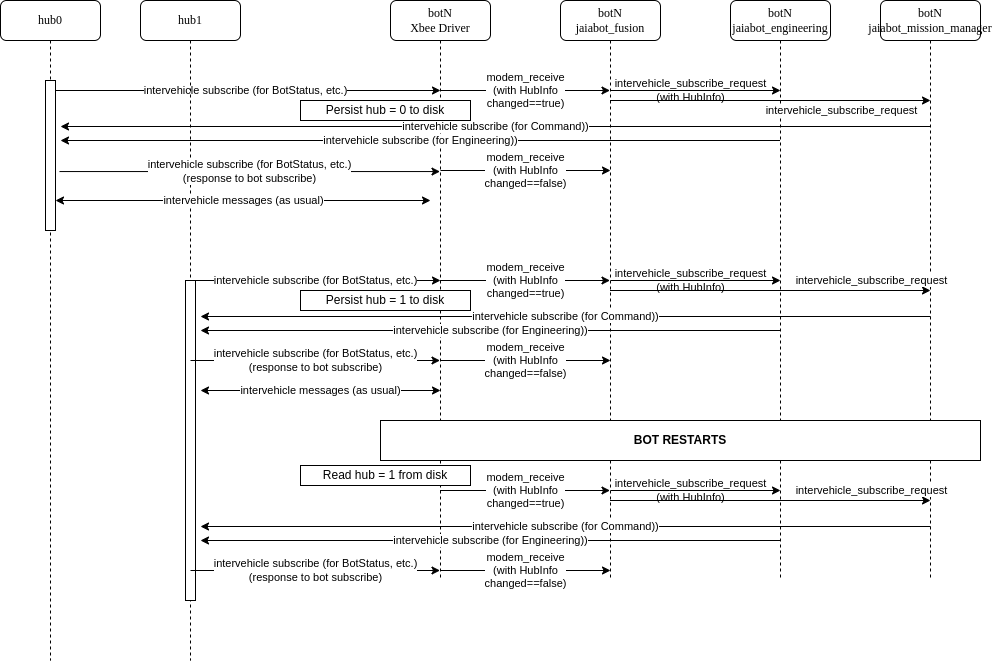

The diagram above was exported from draw.io. Its source (the exported page's mxGraphModel, read from the mxfile embedded in the PNG):
<mxGraphModel dx="1370" dy="998" grid="1" gridSize="10" guides="1" tooltips="1" connect="1" arrows="1" fold="1" page="1" pageScale="1" pageWidth="1100" pageHeight="850" background="none" math="0" shadow="0">
  <root>
    <mxCell id="0" />
    <mxCell id="1" parent="0" />
    <mxCell id="7baba1c4bc27f4b0-2" value="botN&lt;br&gt;Xbee Driver" style="shape=umlLifeline;perimeter=lifelinePerimeter;whiteSpace=wrap;html=1;container=1;collapsible=0;recursiveResize=0;outlineConnect=0;rounded=1;shadow=0;comic=0;labelBackgroundColor=none;strokeWidth=1;fontFamily=Verdana;fontSize=12;align=center;" parent="1" vertex="1">
      <mxGeometry x="490" y="80" width="100" height="580" as="geometry" />
    </mxCell>
    <mxCell id="wqOQ9olkCituL28aA8lO-6" value="&lt;span style=&quot;color: rgb(0, 0, 0); font-family: Helvetica; font-size: 11px; font-style: normal; font-variant-ligatures: normal; font-variant-caps: normal; font-weight: 400; letter-spacing: normal; orphans: 2; text-align: center; text-indent: 0px; text-transform: none; widows: 2; word-spacing: 0px; -webkit-text-stroke-width: 0px; background-color: rgb(255, 255, 255); text-decoration-thickness: initial; text-decoration-style: initial; text-decoration-color: initial; float: none; display: inline !important;&quot;&gt;intervehicle subscribe (for BotStatus, etc.)&lt;/span&gt;" style="endArrow=classic;html=1;rounded=0;" parent="7baba1c4bc27f4b0-2" edge="1">
      <mxGeometry width="50" height="50" relative="1" as="geometry">
        <mxPoint x="-340.5" y="90" as="sourcePoint" />
        <mxPoint x="50" y="90" as="targetPoint" />
      </mxGeometry>
    </mxCell>
    <mxCell id="7baba1c4bc27f4b0-8" value="hub0" style="shape=umlLifeline;perimeter=lifelinePerimeter;whiteSpace=wrap;html=1;container=1;collapsible=0;recursiveResize=0;outlineConnect=0;rounded=1;shadow=0;comic=0;labelBackgroundColor=none;strokeWidth=1;fontFamily=Verdana;fontSize=12;align=center;" parent="1" vertex="1">
      <mxGeometry x="100" y="80" width="100" height="660" as="geometry" />
    </mxCell>
    <mxCell id="wqOQ9olkCituL28aA8lO-2" value="" style="html=1;points=[];perimeter=orthogonalPerimeter;" parent="7baba1c4bc27f4b0-8" vertex="1">
      <mxGeometry x="45" y="80" width="10" height="150" as="geometry" />
    </mxCell>
    <mxCell id="wqOQ9olkCituL28aA8lO-1" value="hub1" style="shape=umlLifeline;perimeter=lifelinePerimeter;whiteSpace=wrap;html=1;container=1;collapsible=0;recursiveResize=0;outlineConnect=0;rounded=1;shadow=0;comic=0;labelBackgroundColor=none;strokeWidth=1;fontFamily=Verdana;fontSize=12;align=center;" parent="1" vertex="1">
      <mxGeometry x="240" y="80" width="100" height="660" as="geometry" />
    </mxCell>
    <mxCell id="wqOQ9olkCituL28aA8lO-18" value="&lt;span style=&quot;color: rgb(0, 0, 0); font-family: Helvetica; font-size: 11px; font-style: normal; font-variant-ligatures: normal; font-variant-caps: normal; font-weight: 400; letter-spacing: normal; orphans: 2; text-align: center; text-indent: 0px; text-transform: none; widows: 2; word-spacing: 0px; -webkit-text-stroke-width: 0px; background-color: rgb(255, 255, 255); text-decoration-thickness: initial; text-decoration-style: initial; text-decoration-color: initial; float: none; display: inline !important;&quot;&gt;intervehicle messages (as usual)&lt;/span&gt;" style="endArrow=classic;html=1;rounded=0;startArrow=classic;startFill=1;endFill=1;" parent="wqOQ9olkCituL28aA8lO-1" edge="1">
      <mxGeometry width="50" height="50" relative="1" as="geometry">
        <mxPoint x="-85" y="200" as="sourcePoint" />
        <mxPoint x="290" y="200" as="targetPoint" />
      </mxGeometry>
    </mxCell>
    <mxCell id="wqOQ9olkCituL28aA8lO-19" value="" style="html=1;points=[];perimeter=orthogonalPerimeter;" parent="wqOQ9olkCituL28aA8lO-1" vertex="1">
      <mxGeometry x="45" y="280" width="10" height="320" as="geometry" />
    </mxCell>
    <mxCell id="wqOQ9olkCituL28aA8lO-7" value="&lt;span style=&quot;color: rgb(0, 0, 0); font-family: Helvetica; font-size: 11px; font-style: normal; font-variant-ligatures: normal; font-variant-caps: normal; font-weight: 400; letter-spacing: normal; orphans: 2; text-align: center; text-indent: 0px; text-transform: none; widows: 2; word-spacing: 0px; -webkit-text-stroke-width: 0px; background-color: rgb(255, 255, 255); text-decoration-thickness: initial; text-decoration-style: initial; text-decoration-color: initial; float: none; display: inline !important;&quot;&gt;intervehicle subscribe (for Engineering))&lt;/span&gt;" style="endArrow=none;html=1;rounded=0;startArrow=classic;startFill=1;endFill=0;" parent="1" edge="1">
      <mxGeometry width="50" height="50" relative="1" as="geometry">
        <mxPoint x="160" y="220" as="sourcePoint" />
        <mxPoint x="879.5" y="220" as="targetPoint" />
      </mxGeometry>
    </mxCell>
    <mxCell id="wqOQ9olkCituL28aA8lO-9" value="botN&lt;br&gt;jaiabot_fusion" style="shape=umlLifeline;perimeter=lifelinePerimeter;whiteSpace=wrap;html=1;container=1;collapsible=0;recursiveResize=0;outlineConnect=0;rounded=1;shadow=0;comic=0;labelBackgroundColor=none;strokeWidth=1;fontFamily=Verdana;fontSize=12;align=center;" parent="1" vertex="1">
      <mxGeometry x="660" y="80" width="100" height="580" as="geometry" />
    </mxCell>
    <mxCell id="oO3c3gV3QzaSwXI_WhKD-3" value="modem_receive&lt;br&gt;(with HubInfo&lt;br&gt;changed==false)" style="endArrow=classic;html=1;rounded=0;" edge="1" parent="wqOQ9olkCituL28aA8lO-9">
      <mxGeometry width="50" height="50" relative="1" as="geometry">
        <mxPoint x="-120" y="170" as="sourcePoint" />
        <mxPoint x="50" y="170" as="targetPoint" />
      </mxGeometry>
    </mxCell>
    <mxCell id="wqOQ9olkCituL28aA8lO-11" value="botN&lt;br&gt;jaiabot_engineering" style="shape=umlLifeline;perimeter=lifelinePerimeter;whiteSpace=wrap;html=1;container=1;collapsible=0;recursiveResize=0;outlineConnect=0;rounded=1;shadow=0;comic=0;labelBackgroundColor=none;strokeWidth=1;fontFamily=Verdana;fontSize=12;align=center;" parent="1" vertex="1">
      <mxGeometry x="830" y="80" width="100" height="580" as="geometry" />
    </mxCell>
    <mxCell id="wqOQ9olkCituL28aA8lO-14" value="intervehicle_subscribe_request&lt;br&gt;(with HubInfo)" style="endArrow=classic;html=1;rounded=0;labelBackgroundColor=none;" parent="wqOQ9olkCituL28aA8lO-11" edge="1">
      <mxGeometry x="-0.0588" width="50" height="50" relative="1" as="geometry">
        <mxPoint x="-120" y="90" as="sourcePoint" />
        <mxPoint x="50" y="90" as="targetPoint" />
        <mxPoint as="offset" />
      </mxGeometry>
    </mxCell>
    <mxCell id="wqOQ9olkCituL28aA8lO-13" value="modem_receive&lt;br&gt;(with HubInfo&lt;br&gt;changed==true)" style="endArrow=classic;html=1;rounded=0;" parent="1" edge="1">
      <mxGeometry width="50" height="50" relative="1" as="geometry">
        <mxPoint x="539.5" y="170" as="sourcePoint" />
        <mxPoint x="709.5" y="170" as="targetPoint" />
      </mxGeometry>
    </mxCell>
    <mxCell id="wqOQ9olkCituL28aA8lO-15" value="botN&lt;br&gt;jaiabot_mission_manager" style="shape=umlLifeline;perimeter=lifelinePerimeter;whiteSpace=wrap;html=1;container=1;collapsible=0;recursiveResize=0;outlineConnect=0;rounded=1;shadow=0;comic=0;labelBackgroundColor=none;strokeWidth=1;fontFamily=Verdana;fontSize=12;align=center;" parent="1" vertex="1">
      <mxGeometry x="980" y="80" width="100" height="580" as="geometry" />
    </mxCell>
    <mxCell id="wqOQ9olkCituL28aA8lO-16" value="intervehicle_subscribe_request" style="endArrow=classic;html=1;rounded=0;" parent="wqOQ9olkCituL28aA8lO-15" source="wqOQ9olkCituL28aA8lO-9" edge="1">
      <mxGeometry x="0.4384" y="-10" width="50" height="50" relative="1" as="geometry">
        <mxPoint x="-100" y="100" as="sourcePoint" />
        <mxPoint x="50" y="100" as="targetPoint" />
        <mxPoint as="offset" />
      </mxGeometry>
    </mxCell>
    <mxCell id="wqOQ9olkCituL28aA8lO-17" value="&lt;span style=&quot;color: rgb(0, 0, 0); font-family: Helvetica; font-size: 11px; font-style: normal; font-variant-ligatures: normal; font-variant-caps: normal; font-weight: 400; letter-spacing: normal; orphans: 2; text-align: center; text-indent: 0px; text-transform: none; widows: 2; word-spacing: 0px; -webkit-text-stroke-width: 0px; background-color: rgb(255, 255, 255); text-decoration-thickness: initial; text-decoration-style: initial; text-decoration-color: initial; float: none; display: inline !important;&quot;&gt;intervehicle subscribe (for Command))&lt;/span&gt;" style="endArrow=none;html=1;rounded=0;startArrow=classic;startFill=1;endFill=0;" parent="1" edge="1">
      <mxGeometry width="50" height="50" relative="1" as="geometry">
        <mxPoint x="160" y="206" as="sourcePoint" />
        <mxPoint x="1030" y="206" as="targetPoint" />
      </mxGeometry>
    </mxCell>
    <mxCell id="wqOQ9olkCituL28aA8lO-20" value="&lt;span style=&quot;color: rgb(0, 0, 0); font-family: Helvetica; font-size: 11px; font-style: normal; font-variant-ligatures: normal; font-variant-caps: normal; font-weight: 400; letter-spacing: normal; orphans: 2; text-align: center; text-indent: 0px; text-transform: none; widows: 2; word-spacing: 0px; -webkit-text-stroke-width: 0px; background-color: rgb(255, 255, 255); text-decoration-thickness: initial; text-decoration-style: initial; text-decoration-color: initial; float: none; display: inline !important;&quot;&gt;intervehicle subscribe (for Engineering))&lt;/span&gt;" style="endArrow=none;html=1;rounded=0;startArrow=classic;startFill=1;endFill=0;" parent="1" edge="1">
      <mxGeometry width="50" height="50" relative="1" as="geometry">
        <mxPoint x="300" y="410" as="sourcePoint" />
        <mxPoint x="879.5" y="410" as="targetPoint" />
      </mxGeometry>
    </mxCell>
    <mxCell id="wqOQ9olkCituL28aA8lO-21" value="modem_receive&lt;br&gt;(with HubInfo&lt;br&gt;changed==true)" style="endArrow=classic;html=1;rounded=0;" parent="1" edge="1">
      <mxGeometry width="50" height="50" relative="1" as="geometry">
        <mxPoint x="539.5" y="360" as="sourcePoint" />
        <mxPoint x="709.5" y="360" as="targetPoint" />
      </mxGeometry>
    </mxCell>
    <mxCell id="wqOQ9olkCituL28aA8lO-22" value="intervehicle_subscribe_request" style="endArrow=classic;html=1;rounded=0;" parent="1" edge="1">
      <mxGeometry x="0.6256" y="10" width="50" height="50" relative="1" as="geometry">
        <mxPoint x="709.5" y="370" as="sourcePoint" />
        <mxPoint x="1030" y="370" as="targetPoint" />
        <mxPoint as="offset" />
      </mxGeometry>
    </mxCell>
    <mxCell id="wqOQ9olkCituL28aA8lO-23" value="&lt;span style=&quot;color: rgb(0, 0, 0); font-family: Helvetica; font-size: 11px; font-style: normal; font-variant-ligatures: normal; font-variant-caps: normal; font-weight: 400; letter-spacing: normal; orphans: 2; text-align: center; text-indent: 0px; text-transform: none; widows: 2; word-spacing: 0px; -webkit-text-stroke-width: 0px; background-color: rgb(255, 255, 255); text-decoration-thickness: initial; text-decoration-style: initial; text-decoration-color: initial; float: none; display: inline !important;&quot;&gt;intervehicle subscribe (for Command))&lt;/span&gt;" style="endArrow=none;html=1;rounded=0;startArrow=classic;startFill=1;endFill=0;" parent="1" edge="1">
      <mxGeometry width="50" height="50" relative="1" as="geometry">
        <mxPoint x="300" y="396" as="sourcePoint" />
        <mxPoint x="1030" y="396" as="targetPoint" />
      </mxGeometry>
    </mxCell>
    <mxCell id="wqOQ9olkCituL28aA8lO-24" value="intervehicle_subscribe_request&lt;br&gt;(with HubInfo)" style="endArrow=classic;html=1;rounded=0;labelBackgroundColor=none;" parent="1" edge="1">
      <mxGeometry x="-0.0588" width="50" height="50" relative="1" as="geometry">
        <mxPoint x="710" y="360" as="sourcePoint" />
        <mxPoint x="880" y="360" as="targetPoint" />
        <mxPoint as="offset" />
      </mxGeometry>
    </mxCell>
    <mxCell id="wqOQ9olkCituL28aA8lO-25" value="&lt;span style=&quot;color: rgb(0, 0, 0); font-family: Helvetica; font-size: 11px; font-style: normal; font-variant-ligatures: normal; font-variant-caps: normal; font-weight: 400; letter-spacing: normal; orphans: 2; text-align: center; text-indent: 0px; text-transform: none; widows: 2; word-spacing: 0px; -webkit-text-stroke-width: 0px; background-color: rgb(255, 255, 255); text-decoration-thickness: initial; text-decoration-style: initial; text-decoration-color: initial; float: none; display: inline !important;&quot;&gt;intervehicle subscribe (for BotStatus, etc.)&lt;/span&gt;" style="endArrow=classic;html=1;rounded=0;" parent="1" source="wqOQ9olkCituL28aA8lO-1" edge="1">
      <mxGeometry width="50" height="50" relative="1" as="geometry">
        <mxPoint x="149.5" y="360" as="sourcePoint" />
        <mxPoint x="540" y="360" as="targetPoint" />
      </mxGeometry>
    </mxCell>
    <mxCell id="wqOQ9olkCituL28aA8lO-26" value="&lt;span style=&quot;color: rgb(0, 0, 0); font-family: Helvetica; font-size: 11px; font-style: normal; font-variant-ligatures: normal; font-variant-caps: normal; font-weight: 400; letter-spacing: normal; orphans: 2; text-align: center; text-indent: 0px; text-transform: none; widows: 2; word-spacing: 0px; -webkit-text-stroke-width: 0px; background-color: rgb(255, 255, 255); text-decoration-thickness: initial; text-decoration-style: initial; text-decoration-color: initial; float: none; display: inline !important;&quot;&gt;intervehicle messages (as usual)&lt;/span&gt;" style="endArrow=classic;html=1;rounded=0;startArrow=classic;startFill=1;endFill=1;" parent="1" edge="1">
      <mxGeometry width="50" height="50" relative="1" as="geometry">
        <mxPoint x="300" y="470" as="sourcePoint" />
        <mxPoint x="540" y="470" as="targetPoint" />
      </mxGeometry>
    </mxCell>
    <mxCell id="oO3c3gV3QzaSwXI_WhKD-1" value="&lt;span style=&quot;color: rgb(0, 0, 0); font-family: Helvetica; font-size: 11px; font-style: normal; font-variant-ligatures: normal; font-variant-caps: normal; font-weight: 400; letter-spacing: normal; orphans: 2; text-align: center; text-indent: 0px; text-transform: none; widows: 2; word-spacing: 0px; -webkit-text-stroke-width: 0px; background-color: rgb(255, 255, 255); text-decoration-thickness: initial; text-decoration-style: initial; text-decoration-color: initial; float: none; display: inline !important;&quot;&gt;intervehicle subscribe (for BotStatus, etc.)&lt;br&gt;(response to bot subscribe)&lt;br&gt;&lt;/span&gt;" style="endArrow=classic;html=1;rounded=0;exitX=1.4;exitY=0.607;exitDx=0;exitDy=0;exitPerimeter=0;" edge="1" parent="1" source="wqOQ9olkCituL28aA8lO-2" target="7baba1c4bc27f4b0-2">
      <mxGeometry width="50" height="50" relative="1" as="geometry">
        <mxPoint x="150" y="250" as="sourcePoint" />
        <mxPoint x="540" y="250" as="targetPoint" />
      </mxGeometry>
    </mxCell>
    <mxCell id="oO3c3gV3QzaSwXI_WhKD-2" value="&lt;span style=&quot;color: rgb(0, 0, 0); font-family: Helvetica; font-size: 11px; font-style: normal; font-variant-ligatures: normal; font-variant-caps: normal; font-weight: 400; letter-spacing: normal; orphans: 2; text-align: center; text-indent: 0px; text-transform: none; widows: 2; word-spacing: 0px; -webkit-text-stroke-width: 0px; background-color: rgb(255, 255, 255); text-decoration-thickness: initial; text-decoration-style: initial; text-decoration-color: initial; float: none; display: inline !important;&quot;&gt;intervehicle subscribe (for BotStatus, etc.)&lt;br&gt;(response to bot subscribe)&lt;br&gt;&lt;/span&gt;" style="endArrow=classic;html=1;rounded=0;exitX=1.4;exitY=0.607;exitDx=0;exitDy=0;exitPerimeter=0;" edge="1" parent="1">
      <mxGeometry width="50" height="50" relative="1" as="geometry">
        <mxPoint x="290" y="439.99999999999994" as="sourcePoint" />
        <mxPoint x="539.5" y="440" as="targetPoint" />
      </mxGeometry>
    </mxCell>
    <mxCell id="oO3c3gV3QzaSwXI_WhKD-4" value="modem_receive&lt;br&gt;(with HubInfo&lt;br&gt;changed==false)" style="endArrow=classic;html=1;rounded=0;" edge="1" parent="1">
      <mxGeometry width="50" height="50" relative="1" as="geometry">
        <mxPoint x="540" y="440" as="sourcePoint" />
        <mxPoint x="710" y="440" as="targetPoint" />
      </mxGeometry>
    </mxCell>
    <mxCell id="oO3c3gV3QzaSwXI_WhKD-8" value="&lt;b&gt;BOT RESTARTS&lt;/b&gt;" style="rounded=0;whiteSpace=wrap;html=1;" vertex="1" parent="1">
      <mxGeometry x="480" y="500" width="600" height="40" as="geometry" />
    </mxCell>
    <mxCell id="oO3c3gV3QzaSwXI_WhKD-9" value="&lt;span style=&quot;color: rgb(0, 0, 0); font-family: Helvetica; font-size: 11px; font-style: normal; font-variant-ligatures: normal; font-variant-caps: normal; font-weight: 400; letter-spacing: normal; orphans: 2; text-align: center; text-indent: 0px; text-transform: none; widows: 2; word-spacing: 0px; -webkit-text-stroke-width: 0px; background-color: rgb(255, 255, 255); text-decoration-thickness: initial; text-decoration-style: initial; text-decoration-color: initial; float: none; display: inline !important;&quot;&gt;intervehicle subscribe (for Engineering))&lt;/span&gt;" style="endArrow=none;html=1;rounded=0;startArrow=classic;startFill=1;endFill=0;" edge="1" parent="1">
      <mxGeometry width="50" height="50" relative="1" as="geometry">
        <mxPoint x="300" y="620" as="sourcePoint" />
        <mxPoint x="879.5" y="620" as="targetPoint" />
      </mxGeometry>
    </mxCell>
    <mxCell id="oO3c3gV3QzaSwXI_WhKD-10" value="modem_receive&lt;br&gt;(with HubInfo&lt;br&gt;changed==true)" style="endArrow=classic;html=1;rounded=0;" edge="1" parent="1">
      <mxGeometry width="50" height="50" relative="1" as="geometry">
        <mxPoint x="539.5" y="570" as="sourcePoint" />
        <mxPoint x="709.5" y="570" as="targetPoint" />
      </mxGeometry>
    </mxCell>
    <mxCell id="oO3c3gV3QzaSwXI_WhKD-11" value="intervehicle_subscribe_request" style="endArrow=classic;html=1;rounded=0;" edge="1" parent="1">
      <mxGeometry x="0.6256" y="10" width="50" height="50" relative="1" as="geometry">
        <mxPoint x="709.5" y="580" as="sourcePoint" />
        <mxPoint x="1030" y="580" as="targetPoint" />
        <mxPoint as="offset" />
      </mxGeometry>
    </mxCell>
    <mxCell id="oO3c3gV3QzaSwXI_WhKD-12" value="&lt;span style=&quot;color: rgb(0, 0, 0); font-family: Helvetica; font-size: 11px; font-style: normal; font-variant-ligatures: normal; font-variant-caps: normal; font-weight: 400; letter-spacing: normal; orphans: 2; text-align: center; text-indent: 0px; text-transform: none; widows: 2; word-spacing: 0px; -webkit-text-stroke-width: 0px; background-color: rgb(255, 255, 255); text-decoration-thickness: initial; text-decoration-style: initial; text-decoration-color: initial; float: none; display: inline !important;&quot;&gt;intervehicle subscribe (for Command))&lt;/span&gt;" style="endArrow=none;html=1;rounded=0;startArrow=classic;startFill=1;endFill=0;" edge="1" parent="1">
      <mxGeometry width="50" height="50" relative="1" as="geometry">
        <mxPoint x="300" y="606" as="sourcePoint" />
        <mxPoint x="1030" y="606" as="targetPoint" />
      </mxGeometry>
    </mxCell>
    <mxCell id="oO3c3gV3QzaSwXI_WhKD-13" value="intervehicle_subscribe_request&lt;br&gt;(with HubInfo)" style="endArrow=classic;html=1;rounded=0;labelBackgroundColor=none;" edge="1" parent="1">
      <mxGeometry x="-0.0588" width="50" height="50" relative="1" as="geometry">
        <mxPoint x="710" y="570" as="sourcePoint" />
        <mxPoint x="880" y="570" as="targetPoint" />
        <mxPoint as="offset" />
      </mxGeometry>
    </mxCell>
    <mxCell id="oO3c3gV3QzaSwXI_WhKD-14" value="&lt;span style=&quot;color: rgb(0, 0, 0); font-family: Helvetica; font-size: 11px; font-style: normal; font-variant-ligatures: normal; font-variant-caps: normal; font-weight: 400; letter-spacing: normal; orphans: 2; text-align: center; text-indent: 0px; text-transform: none; widows: 2; word-spacing: 0px; -webkit-text-stroke-width: 0px; background-color: rgb(255, 255, 255); text-decoration-thickness: initial; text-decoration-style: initial; text-decoration-color: initial; float: none; display: inline !important;&quot;&gt;intervehicle subscribe (for BotStatus, etc.)&lt;br&gt;(response to bot subscribe)&lt;br&gt;&lt;/span&gt;" style="endArrow=classic;html=1;rounded=0;exitX=1.4;exitY=0.607;exitDx=0;exitDy=0;exitPerimeter=0;" edge="1" parent="1">
      <mxGeometry width="50" height="50" relative="1" as="geometry">
        <mxPoint x="290" y="650" as="sourcePoint" />
        <mxPoint x="539.5" y="650" as="targetPoint" />
      </mxGeometry>
    </mxCell>
    <mxCell id="oO3c3gV3QzaSwXI_WhKD-15" value="modem_receive&lt;br&gt;(with HubInfo&lt;br&gt;changed==false)" style="endArrow=classic;html=1;rounded=0;" edge="1" parent="1">
      <mxGeometry width="50" height="50" relative="1" as="geometry">
        <mxPoint x="540" y="650" as="sourcePoint" />
        <mxPoint x="710" y="650" as="targetPoint" />
      </mxGeometry>
    </mxCell>
    <mxCell id="oO3c3gV3QzaSwXI_WhKD-16" value="Persist hub = 1 to disk" style="rounded=0;whiteSpace=wrap;html=1;" vertex="1" parent="1">
      <mxGeometry x="400" y="370" width="170" height="20" as="geometry" />
    </mxCell>
    <mxCell id="oO3c3gV3QzaSwXI_WhKD-18" value="Persist hub = 0 to disk" style="rounded=0;whiteSpace=wrap;html=1;" vertex="1" parent="1">
      <mxGeometry x="400" y="180" width="170" height="20" as="geometry" />
    </mxCell>
    <mxCell id="oO3c3gV3QzaSwXI_WhKD-19" value="Read hub = 1 from disk" style="rounded=0;whiteSpace=wrap;html=1;" vertex="1" parent="1">
      <mxGeometry x="400" y="545" width="170" height="20" as="geometry" />
    </mxCell>
  </root>
</mxGraphModel>